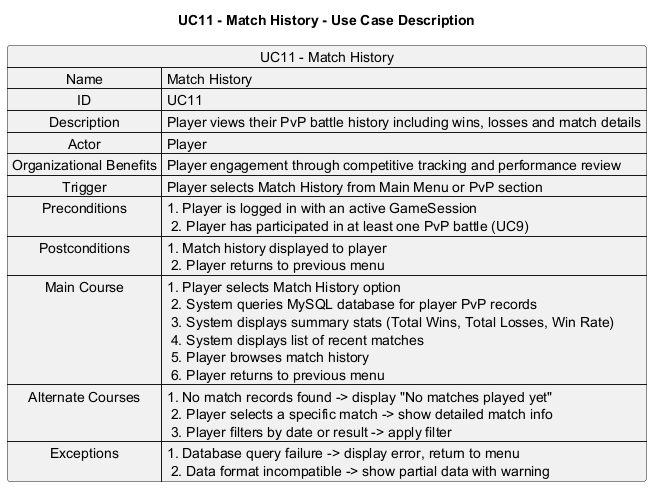

The diagram above was rendered by PlantUML. Its source (embedded in the PNG):
@startuml
title UC11 - Match History - Use Case Description

map "UC11 - Match History" as UC11 {
  Name => Match History
  ID => UC11
  Description => Player views their PvP battle history including wins, losses and match details
  Actor => Player
  Organizational Benefits => Player engagement through competitive tracking and performance review
  Trigger => Player selects Match History from Main Menu or PvP section
  Preconditions => 1. Player is logged in with an active GameSession \n 2. Player has participated in at least one PvP battle (UC9)
  Postconditions => 1. Match history displayed to player \n 2. Player returns to previous menu
  Main Course => 1. Player selects Match History option \n 2. System queries MySQL database for player PvP records \n 3. System displays summary stats (Total Wins, Total Losses, Win Rate) \n 4. System displays list of recent matches \n 5. Player browses match history \n 6. Player returns to previous menu
  Alternate Courses => 1. No match records found -> display "No matches played yet" \n 2. Player selects a specific match -> show detailed match info \n 3. Player filters by date or result -> apply filter
  Exceptions => 1. Database query failure -> display error, return to menu \n 2. Data format incompatible -> show partial data with warning
}

@enduml